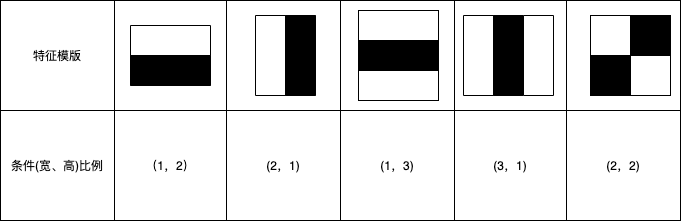

The diagram above was exported from draw.io. Its source (the exported page's mxGraphModel, read from the mxfile embedded in the PNG):
<mxGraphModel dx="675" dy="627" grid="1" gridSize="10" guides="1" tooltips="1" connect="1" arrows="1" fold="1" page="1" pageScale="1" pageWidth="827" pageHeight="1169" math="0" shadow="0">
  <root>
    <mxCell id="_744j7lss_Z_wFeR7JJ9-0" />
    <mxCell id="_744j7lss_Z_wFeR7JJ9-1" parent="_744j7lss_Z_wFeR7JJ9-0" />
    <mxCell id="0" value="" style="shape=table;html=1;whiteSpace=wrap;startSize=0;container=1;collapsible=0;childLayout=tableLayout;" vertex="1" parent="_744j7lss_Z_wFeR7JJ9-1">
      <mxGeometry x="20" y="20" width="680" height="220" as="geometry" />
    </mxCell>
    <mxCell id="1" value="" style="shape=partialRectangle;html=1;whiteSpace=wrap;collapsible=0;dropTarget=0;pointerEvents=0;fillColor=none;top=0;left=0;bottom=0;right=0;points=[[0,0.5],[1,0.5]];portConstraint=eastwest;" vertex="1" parent="0">
      <mxGeometry width="680" height="110" as="geometry" />
    </mxCell>
    <mxCell id="2" value="特征模版" style="shape=partialRectangle;html=1;whiteSpace=wrap;connectable=0;overflow=hidden;fillColor=none;top=0;left=0;bottom=0;right=0;" vertex="1" parent="1">
      <mxGeometry width="114" height="110" as="geometry" />
    </mxCell>
    <mxCell id="3" value="" style="shape=partialRectangle;html=1;whiteSpace=wrap;connectable=0;overflow=hidden;fillColor=none;top=0;left=0;bottom=0;right=0;" vertex="1" parent="1">
      <mxGeometry x="114" width="112" height="110" as="geometry" />
    </mxCell>
    <mxCell id="4" value="" style="shape=partialRectangle;html=1;whiteSpace=wrap;connectable=0;overflow=hidden;fillColor=none;top=0;left=0;bottom=0;right=0;" vertex="1" parent="1">
      <mxGeometry x="226" width="114" height="110" as="geometry" />
    </mxCell>
    <mxCell id="5" value="" style="shape=partialRectangle;html=1;whiteSpace=wrap;connectable=0;overflow=hidden;fillColor=none;top=0;left=0;bottom=0;right=0;" vertex="1" parent="1">
      <mxGeometry x="340" width="114" height="110" as="geometry" />
    </mxCell>
    <mxCell id="6" value="" style="shape=partialRectangle;html=1;whiteSpace=wrap;connectable=0;overflow=hidden;fillColor=none;top=0;left=0;bottom=0;right=0;" vertex="1" parent="1">
      <mxGeometry x="454" width="112" height="110" as="geometry" />
    </mxCell>
    <mxCell id="7" value="" style="shape=partialRectangle;html=1;whiteSpace=wrap;connectable=0;overflow=hidden;fillColor=none;top=0;left=0;bottom=0;right=0;" vertex="1" parent="1">
      <mxGeometry x="566" width="114" height="110" as="geometry" />
    </mxCell>
    <mxCell id="8" value="" style="shape=partialRectangle;html=1;whiteSpace=wrap;collapsible=0;dropTarget=0;pointerEvents=0;fillColor=none;top=0;left=0;bottom=0;right=0;points=[[0,0.5],[1,0.5]];portConstraint=eastwest;" vertex="1" parent="0">
      <mxGeometry y="110" width="680" height="110" as="geometry" />
    </mxCell>
    <mxCell id="9" value="条件(宽、高)比例" style="shape=partialRectangle;html=1;whiteSpace=wrap;connectable=0;overflow=hidden;fillColor=none;top=0;left=0;bottom=0;right=0;" vertex="1" parent="8">
      <mxGeometry width="114" height="110" as="geometry" />
    </mxCell>
    <mxCell id="10" value="（1，2）" style="shape=partialRectangle;html=1;whiteSpace=wrap;connectable=0;overflow=hidden;fillColor=none;top=0;left=0;bottom=0;right=0;" vertex="1" parent="8">
      <mxGeometry x="114" width="112" height="110" as="geometry" />
    </mxCell>
    <mxCell id="11" value="(2，1)" style="shape=partialRectangle;html=1;whiteSpace=wrap;connectable=0;overflow=hidden;fillColor=none;top=0;left=0;bottom=0;right=0;" vertex="1" parent="8">
      <mxGeometry x="226" width="114" height="110" as="geometry" />
    </mxCell>
    <mxCell id="12" value="(1，3)" style="shape=partialRectangle;html=1;whiteSpace=wrap;connectable=0;overflow=hidden;fillColor=none;top=0;left=0;bottom=0;right=0;" vertex="1" parent="8">
      <mxGeometry x="340" width="114" height="110" as="geometry" />
    </mxCell>
    <mxCell id="13" value="(3，1)" style="shape=partialRectangle;html=1;whiteSpace=wrap;connectable=0;overflow=hidden;fillColor=none;top=0;left=0;bottom=0;right=0;" vertex="1" parent="8">
      <mxGeometry x="454" width="112" height="110" as="geometry" />
    </mxCell>
    <mxCell id="14" value="(2，2)" style="shape=partialRectangle;html=1;whiteSpace=wrap;connectable=0;overflow=hidden;fillColor=none;top=0;left=0;bottom=0;right=0;" vertex="1" parent="8">
      <mxGeometry x="566" width="114" height="110" as="geometry" />
    </mxCell>
    <mxCell id="ltvf3LUPTT1q2_fHr6Vj-5" value="" style="rounded=0;whiteSpace=wrap;html=1;" parent="_744j7lss_Z_wFeR7JJ9-1" vertex="1">
      <mxGeometry x="378" y="30" width="80" height="30" as="geometry" />
    </mxCell>
    <mxCell id="ltvf3LUPTT1q2_fHr6Vj-6" value="" style="rounded=0;whiteSpace=wrap;html=1;fillColor=#000000;" parent="_744j7lss_Z_wFeR7JJ9-1" vertex="1">
      <mxGeometry x="378" y="60" width="80" height="30" as="geometry" />
    </mxCell>
    <mxCell id="ltvf3LUPTT1q2_fHr6Vj-7" value="" style="rounded=0;whiteSpace=wrap;html=1;" parent="_744j7lss_Z_wFeR7JJ9-1" vertex="1">
      <mxGeometry x="378" y="90" width="80" height="30" as="geometry" />
    </mxCell>
    <mxCell id="15" value="" style="rounded=0;whiteSpace=wrap;html=1;rotation=90;" vertex="1" parent="_744j7lss_Z_wFeR7JJ9-1">
      <mxGeometry x="458" y="60" width="80" height="30" as="geometry" />
    </mxCell>
    <mxCell id="16" value="" style="rounded=0;whiteSpace=wrap;html=1;fillColor=#000000;rotation=90;" vertex="1" parent="_744j7lss_Z_wFeR7JJ9-1">
      <mxGeometry x="488" y="60" width="80" height="30" as="geometry" />
    </mxCell>
    <mxCell id="17" value="" style="rounded=0;whiteSpace=wrap;html=1;rotation=90;" vertex="1" parent="_744j7lss_Z_wFeR7JJ9-1">
      <mxGeometry x="518" y="60" width="80" height="30" as="geometry" />
    </mxCell>
    <mxCell id="18" value="" style="rounded=0;whiteSpace=wrap;html=1;rotation=180;" vertex="1" parent="_744j7lss_Z_wFeR7JJ9-1">
      <mxGeometry x="150" y="45" width="80" height="30" as="geometry" />
    </mxCell>
    <mxCell id="19" value="" style="rounded=0;whiteSpace=wrap;html=1;fillColor=#000000;rotation=180;" vertex="1" parent="_744j7lss_Z_wFeR7JJ9-1">
      <mxGeometry x="150" y="75" width="80" height="30" as="geometry" />
    </mxCell>
    <mxCell id="21" value="" style="rounded=0;whiteSpace=wrap;html=1;rotation=90;" vertex="1" parent="_744j7lss_Z_wFeR7JJ9-1">
      <mxGeometry x="250" y="60" width="80" height="30" as="geometry" />
    </mxCell>
    <mxCell id="22" value="" style="rounded=0;whiteSpace=wrap;html=1;fillColor=#000000;rotation=90;" vertex="1" parent="_744j7lss_Z_wFeR7JJ9-1">
      <mxGeometry x="280" y="60" width="80" height="30" as="geometry" />
    </mxCell>
    <mxCell id="23" value="" style="rounded=0;whiteSpace=wrap;html=1;" vertex="1" parent="_744j7lss_Z_wFeR7JJ9-1">
      <mxGeometry x="610" y="35" width="80" height="80" as="geometry" />
    </mxCell>
    <mxCell id="24" value="" style="whiteSpace=wrap;html=1;aspect=fixed;fillColor=#000000;" vertex="1" parent="_744j7lss_Z_wFeR7JJ9-1">
      <mxGeometry x="610" y="75" width="40" height="40" as="geometry" />
    </mxCell>
    <mxCell id="25" value="" style="whiteSpace=wrap;html=1;aspect=fixed;fillColor=#000000;" vertex="1" parent="_744j7lss_Z_wFeR7JJ9-1">
      <mxGeometry x="650" y="35" width="40" height="40" as="geometry" />
    </mxCell>
  </root>
</mxGraphModel>